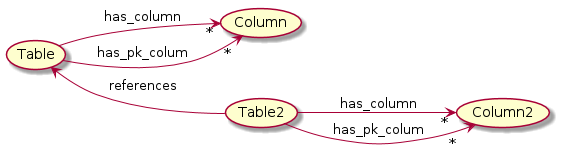

The diagram above was rendered by PlantUML. Its source (embedded in the PNG):
@startuml
skinparam backgroundColor white
left to right direction

(Table) -->"*" (Column): has_column
(Table) -->"*" (Column): has_pk_colum
Table  <-- (Table2) :"references"


(Table2) -->"*" (Column2): has_column
(Table2) -->"*" (Column2): has_pk_colum



@enduml